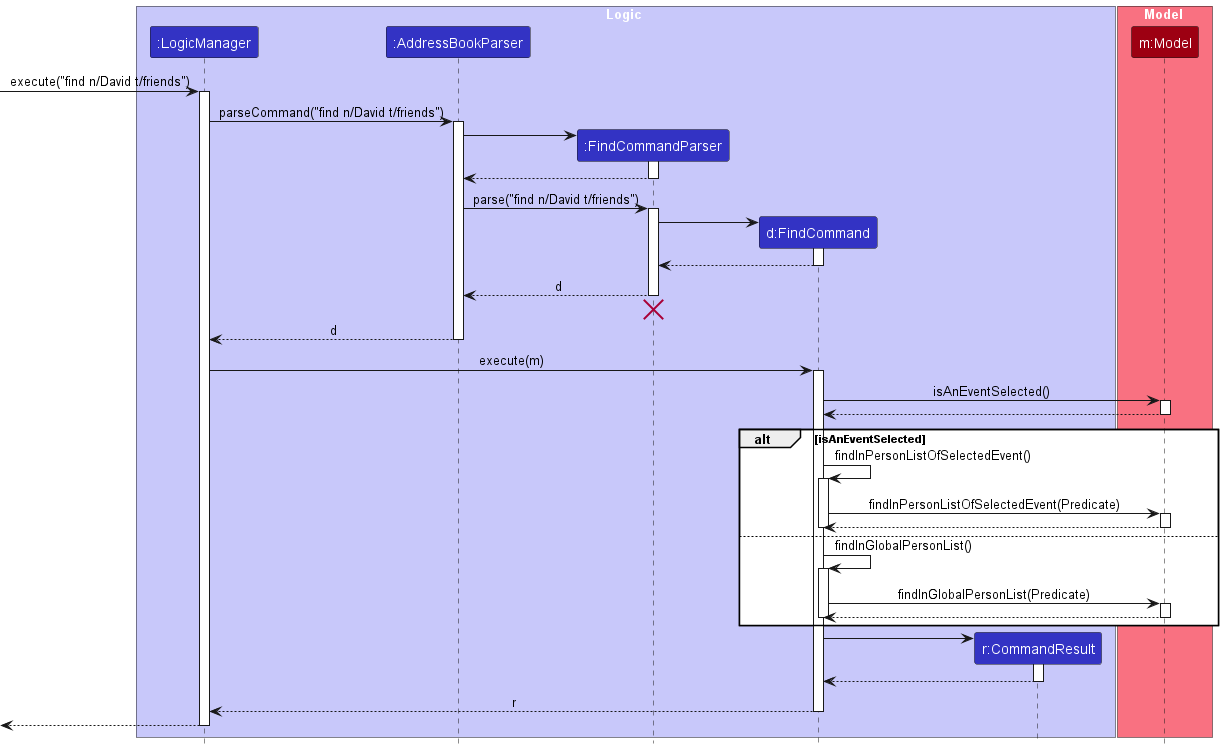

The diagram above was rendered by PlantUML. Its source (embedded in the PNG):
@startuml
!include style.puml
skinparam ArrowFontStyle plain

box Logic LOGIC_COLOR_T1
participant ":LogicManager" as LogicManager LOGIC_COLOR
participant ":AddressBookParser" as AddressBookParser LOGIC_COLOR
participant ":FindCommandParser" as FindCommandParser LOGIC_COLOR
participant "d:FindCommand" as FindCommand LOGIC_COLOR
participant "r:CommandResult" as CommandResult LOGIC_COLOR
end box

box Model MODEL_COLOR_T1
participant "m:Model" as Model MODEL_COLOR
end box

[-> LogicManager : execute("find n/David t/friends")
activate LogicManager

LogicManager -> AddressBookParser : parseCommand("find n/David t/friends")
activate AddressBookParser

create FindCommandParser
AddressBookParser -> FindCommandParser
activate FindCommandParser

FindCommandParser --> AddressBookParser
deactivate FindCommandParser

AddressBookParser -> FindCommandParser : parse("find n/David t/friends")
activate FindCommandParser

create FindCommand
FindCommandParser -> FindCommand
activate FindCommand

FindCommand --> FindCommandParser :
deactivate FindCommand

FindCommandParser --> AddressBookParser : d
deactivate FindCommandParser
'Hidden arrow to position the destroy marker below the end of the activation bar.
FindCommandParser -[hidden]-> AddressBookParser
destroy FindCommandParser

AddressBookParser --> LogicManager : d
deactivate AddressBookParser

LogicManager -> FindCommand : execute(m)
activate FindCommand

FindCommand -> Model : isAnEventSelected()
activate Model
Model --> FindCommand
deactivate Model

alt isAnEventSelected
    FindCommand -> FindCommand : findInPersonListOfSelectedEvent()
    activate FindCommand

    FindCommand -> Model : findInPersonListOfSelectedEvent(Predicate)
    activate Model
    Model --> FindCommand
    deactivate Model

    deactivate FindCommand
else
    FindCommand -> FindCommand : findInGlobalPersonList()
    activate FindCommand

    FindCommand -> Model : findInGlobalPersonList(Predicate)
    activate Model
    Model --> FindCommand
    deactivate Model

    deactivate FindCommand
end

create CommandResult
FindCommand -> CommandResult
activate CommandResult

CommandResult --> FindCommand
deactivate CommandResult

FindCommand --> LogicManager : r
deactivate FindCommand

[<--LogicManager
deactivate LogicManager
@enduml